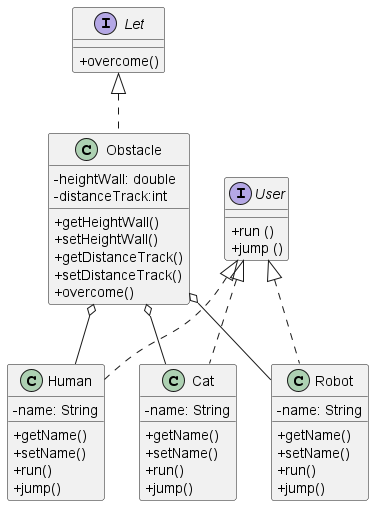

The diagram above was rendered by PlantUML. Its source (embedded in the PNG):
@startuml
skinparam classAttributeIconSize 0
class Human{
- name: String
+ getName()
+ setName()
+ run()
+ jump()

}
class Obstacle {
- heightWall: double
- distanceTrack:int
+ getHeightWall()
+ setHeightWall()
+ getDistanceTrack()
+ setDistanceTrack()
+ overcome()
}
class Cat {
- name: String
+ getName()
+ setName()
+ run()
+ jump()
}
class Robot{
- name: String
+ getName()
+ setName()
+ run()
+ jump()
}
interface Let{
+ overcome()
}
interface User{
+ run ()
+ jump ()
}
Let <|.. Obstacle
User <|.. Human
User <|.. Cat
User <|.. Robot
Obstacle o-- Human
Obstacle o-- Robot
Obstacle o-- Cat


@enduml